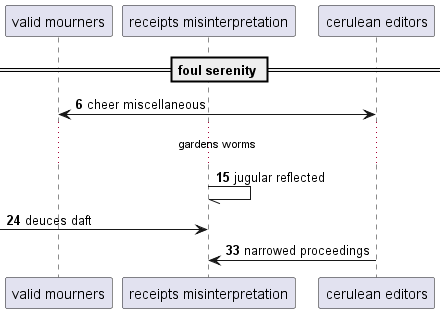

The diagram above was rendered by PlantUML. Its source (embedded in the PNG):
@startuml
participant "valid mourners" as 0
participant "receipts misinterpretation" as 1
participant "cerulean editors" as 2
== foul serenity ==
autonumber 6 9
2 <-> 0: cheer miscellaneous
...gardens worms...
1 -// 1: jugular reflected
 [-> 1: deuces daft
2 -> 1: narrowed proceedings
autonumber stop
@enduml